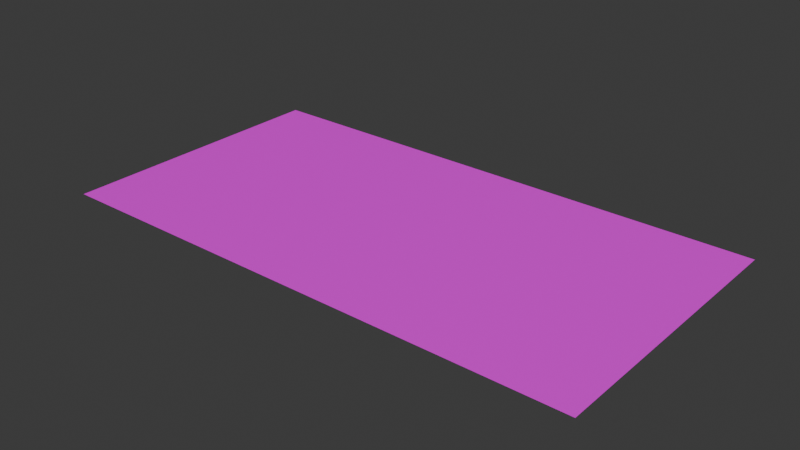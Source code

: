 # Source: carpet.blend  (saved by Blender 5.1.30; exported with 4.5.12 LTS)
import bpy
from mathutils import Matrix  # noqa: F401  (used for matrix-valued properties, if any)

bpy.ops.wm.read_factory_settings(use_empty=True)
scene = bpy.context.scene
scene.name = 'Scene'

# ---- collections
col_collection = bpy.data.collections.new('Collection'); scene.collection.children.link(col_collection)

# ---- images (referenced by path relative to the original .blend; pixels are not part of the script)
import os
ASSET_DIR = os.environ.get("B2B_ASSET_DIR", "")  # directory of the original .blend (textures are referenced by path, not embedded)
HERE = os.path.dirname(os.path.abspath(__file__))  # packed textures are extracted next to this script under _unpacked/

def load_image(name, relpath, width, height, colorspace="sRGB"):
    """Load a texture the original file referenced (path relative to the .blend, or extracted next to this script)."""
    p = next((c for c in (os.path.join(HERE, relpath), os.path.join(ASSET_DIR, relpath)) if relpath and os.path.exists(c)), "")
    if p:
        img = bpy.data.images.load(p, check_existing=True)
        img.name = name
    else:  # same state as the original file: an image datablock whose file is absent (Cycles renders it pink)
        img = bpy.data.images.new(name, width, height)
        img.source = "FILE"
        img.filepath = "//" + (relpath or name)
    img.colorspace_settings.name = colorspace
    return img
img_carpet_resized_jpg = load_image('carpet_resized.jpg', 'carpet_resized.jpg', 1024, 1024, 'sRGB')

# ---- materials (node trees are filled in below, after node groups)
mat_material_001 = bpy.data.materials.new('Material.001')

# ---- material node trees
mat_material_001.use_nodes = True; mat_material_001.node_tree.nodes.clear()
_N = mat_material_001.node_tree.nodes; _L = mat_material_001.node_tree.links
n0 = _N.new('ShaderNodeBsdfPrincipled'); n0.name = 'Principled BSDF'; n0.location = (-200, 100)
n1 = _N.new('ShaderNodeOutputMaterial'); n1.name = 'Material Output'; n1.location = (200, 100)
n2 = _N.new('ShaderNodeTexImage'); n2.name = 'Image Texture'; n2.location = (-490, 80)
n2.image = img_carpet_resized_jpg
_L.new(n0.outputs[0], n1.inputs[0])
_L.new(n2.outputs[0], n0.inputs[0])
n1.is_active_output = True

# ---- world
world_world = bpy.data.worlds.new('World'); scene.world = world_world
world_world.use_nodes = True; world_world.node_tree.nodes.clear()
_N = world_world.node_tree.nodes; _L = world_world.node_tree.links
n0 = _N.new('ShaderNodeOutputWorld'); n0.name = 'World Output'; n0.location = (200, 100)
n1 = _N.new('ShaderNodeBackground'); n1.name = 'Background'; n1.location = (-200, 100)
n1.inputs[0].default_value = (0.05088, 0.05088, 0.05088, 1.0)
_L.new(n1.outputs[0], n0.inputs[0])
n0.is_active_output = True
world_world.color = (0.05088, 0.05088, 0.05088)
world_world.sun_shadow_jitter_overblur = 0.0

# ---- meshes
me_plane = bpy.data.meshes.new('Plane')
me_plane.from_pydata([(-1.0, -1.0, 0.0), (1.0, -1.0, 0.0), (-1.0, 1.0, 0.0), (1.0, 1.0, 0.0)], [], [(0, 1, 3, 2)])
_uv = me_plane.uv_layers.new(name='UVMap')
_uv.uv.foreach_set('vector', [0.0, 0.0, 1.0, 0.0, 1.0, 1.0, 0.0, 1.0])
me_plane.materials.append(mat_material_001)
me_plane.update()

# ---- objects
ob_plane = bpy.data.objects.new('Plane', me_plane)

# ---- transforms, parenting, visibility, modifiers, constraints
ob_plane.location = (0.0, 0.0, 0.0)
ob_plane.scale = (3.043, 1.598, 1.598)

# ---- collection membership
col_collection.objects.link(ob_plane)

# ---- scene / render settings (as saved in the file)
scene.frame_start = 1; scene.frame_end = 250; scene.frame_set(1)
scene.render.engine = 'BLENDER_EEVEE_NEXT'
scene.render.bake_bias = 0.0
scene.render.bake_samples = 0
scene.cycles.sampling_pattern = 'TABULATED_SOBOL'
scene.eevee.use_volume_custom_range = False
bpy.context.view_layer.update()

# ---- added for rendering (the .blend has no active camera and no usable light): camera, sun
cam_auto = bpy.data.cameras.new('AutoCamera')
cam_auto.lens = 50.0
cam_auto.sensor_width = 36.0
cam_auto.clip_end = 1000.0
ob_auto_camera = bpy.data.objects.new('AutoCamera', cam_auto)
scene.collection.objects.link(ob_auto_camera)
ob_auto_camera.location = (6.36051, -7.63261, 5.0884)
ob_auto_camera.rotation_euler = (1.09748, -7.21219e-08, 0.694738)
scene.camera = ob_auto_camera
light_auto_sun = bpy.data.lights.new('AutoSun', 'SUN')
light_auto_sun.energy = 3.0
light_auto_sun.angle = 0.0523599
ob_auto_sun = bpy.data.objects.new('AutoSun', light_auto_sun)
scene.collection.objects.link(ob_auto_sun)
ob_auto_sun.rotation_euler = (0.872665, 0.174533, 0.523599)
bpy.context.view_layer.update()
